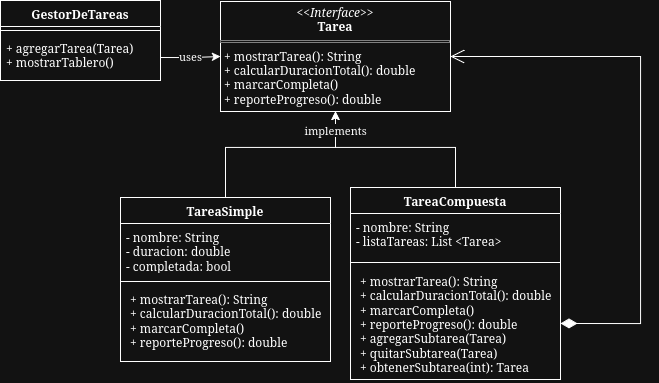

The diagram above was exported from draw.io. Its source (the exported page's mxGraphModel, read from the mxfile embedded in the PNG):
<mxGraphModel dx="1307" dy="575" grid="1" gridSize="10" guides="1" tooltips="1" connect="1" arrows="1" fold="1" page="1" pageScale="1" pageWidth="850" pageHeight="1100" math="0" shadow="0">
  <root>
    <mxCell id="0" />
    <mxCell id="1" parent="0" />
    <mxCell id="OfaKTDX8SMt0lLgP_mIA-1" value="GestorDeTareas" style="swimlane;fontStyle=1;align=center;verticalAlign=top;childLayout=stackLayout;horizontal=1;startSize=26;horizontalStack=0;resizeParent=1;resizeParentMax=0;resizeLast=0;collapsible=1;marginBottom=0;whiteSpace=wrap;html=1;" vertex="1" parent="1">
      <mxGeometry x="120" y="103" width="160" height="80" as="geometry" />
    </mxCell>
    <mxCell id="OfaKTDX8SMt0lLgP_mIA-3" value="" style="line;strokeWidth=1;fillColor=none;align=left;verticalAlign=middle;spacingTop=-1;spacingLeft=3;spacingRight=3;rotatable=0;labelPosition=right;points=[];portConstraint=eastwest;strokeColor=inherit;" vertex="1" parent="OfaKTDX8SMt0lLgP_mIA-1">
      <mxGeometry y="26" width="160" height="8" as="geometry" />
    </mxCell>
    <mxCell id="OfaKTDX8SMt0lLgP_mIA-4" value="&lt;div&gt;+ agregarTarea(Tarea)&lt;/div&gt;&lt;div&gt;+ mostrarTablero()&lt;/div&gt;" style="text;strokeColor=none;fillColor=none;align=left;verticalAlign=top;spacingLeft=4;spacingRight=4;overflow=hidden;rotatable=0;points=[[0,0.5],[1,0.5]];portConstraint=eastwest;whiteSpace=wrap;html=1;" vertex="1" parent="OfaKTDX8SMt0lLgP_mIA-1">
      <mxGeometry y="34" width="160" height="46" as="geometry" />
    </mxCell>
    <mxCell id="OfaKTDX8SMt0lLgP_mIA-5" value="&lt;p style=&quot;margin:0px;margin-top:4px;text-align:center;&quot;&gt;&lt;i&gt;&amp;lt;&amp;lt;Interface&amp;gt;&amp;gt;&lt;/i&gt;&lt;br&gt;&lt;b&gt;Tarea&lt;/b&gt;&lt;/p&gt;&lt;hr size=&quot;1&quot; style=&quot;border-style:solid;&quot;&gt;&lt;p style=&quot;margin:0px;margin-left:4px;&quot;&gt;+ mostrarTarea(): String&lt;br&gt;+ calcularDuracionTotal(): double&lt;/p&gt;&lt;p style=&quot;margin:0px;margin-left:4px;&quot;&gt;+ marcarCompleta()&lt;/p&gt;&lt;p style=&quot;margin:0px;margin-left:4px;&quot;&gt;+ reporteProgreso(): double&amp;nbsp;&lt;/p&gt;" style="verticalAlign=top;align=left;overflow=fill;html=1;whiteSpace=wrap;" vertex="1" parent="1">
      <mxGeometry x="340" y="104" width="230" height="110" as="geometry" />
    </mxCell>
    <mxCell id="OfaKTDX8SMt0lLgP_mIA-32" style="edgeStyle=orthogonalEdgeStyle;rounded=0;orthogonalLoop=1;jettySize=auto;html=1;entryX=0.5;entryY=1;entryDx=0;entryDy=0;" edge="1" parent="1" source="OfaKTDX8SMt0lLgP_mIA-10" target="OfaKTDX8SMt0lLgP_mIA-5">
      <mxGeometry relative="1" as="geometry">
        <Array as="points">
          <mxPoint x="345" y="250" />
          <mxPoint x="455" y="250" />
        </Array>
      </mxGeometry>
    </mxCell>
    <mxCell id="OfaKTDX8SMt0lLgP_mIA-10" value="TareaSimple" style="swimlane;fontStyle=1;align=center;verticalAlign=top;childLayout=stackLayout;horizontal=1;startSize=26;horizontalStack=0;resizeParent=1;resizeParentMax=0;resizeLast=0;collapsible=1;marginBottom=0;whiteSpace=wrap;html=1;" vertex="1" parent="1">
      <mxGeometry x="240" y="300" width="210" height="164" as="geometry" />
    </mxCell>
    <mxCell id="OfaKTDX8SMt0lLgP_mIA-11" value="&lt;div&gt;- nombre: String&lt;/div&gt;&lt;div&gt;- duracion: double&lt;/div&gt;&lt;div&gt;- completada: bool&lt;/div&gt;" style="text;strokeColor=none;fillColor=none;align=left;verticalAlign=top;spacingLeft=4;spacingRight=4;overflow=hidden;rotatable=0;points=[[0,0.5],[1,0.5]];portConstraint=eastwest;whiteSpace=wrap;html=1;" vertex="1" parent="OfaKTDX8SMt0lLgP_mIA-10">
      <mxGeometry y="26" width="210" height="54" as="geometry" />
    </mxCell>
    <mxCell id="OfaKTDX8SMt0lLgP_mIA-12" value="" style="line;strokeWidth=1;fillColor=none;align=left;verticalAlign=middle;spacingTop=-1;spacingLeft=3;spacingRight=3;rotatable=0;labelPosition=right;points=[];portConstraint=eastwest;strokeColor=inherit;" vertex="1" parent="OfaKTDX8SMt0lLgP_mIA-10">
      <mxGeometry y="80" width="210" height="8" as="geometry" />
    </mxCell>
    <mxCell id="OfaKTDX8SMt0lLgP_mIA-13" value="&lt;p style=&quot;margin:0px;margin-left:4px;&quot;&gt;+ mostrarTarea(): String&lt;br&gt;+ calcularDuracionTotal(): double&lt;/p&gt;&lt;p style=&quot;margin:0px;margin-left:4px;&quot;&gt;+ marcarCompleta()&lt;/p&gt;&lt;p style=&quot;margin:0px;margin-left:4px;&quot;&gt;+ reporteProgreso(): double&lt;/p&gt;" style="text;strokeColor=none;fillColor=none;align=left;verticalAlign=top;spacingLeft=4;spacingRight=4;overflow=hidden;rotatable=0;points=[[0,0.5],[1,0.5]];portConstraint=eastwest;whiteSpace=wrap;html=1;" vertex="1" parent="OfaKTDX8SMt0lLgP_mIA-10">
      <mxGeometry y="88" width="210" height="76" as="geometry" />
    </mxCell>
    <mxCell id="OfaKTDX8SMt0lLgP_mIA-31" style="edgeStyle=orthogonalEdgeStyle;rounded=0;orthogonalLoop=1;jettySize=auto;html=1;entryX=0.5;entryY=1;entryDx=0;entryDy=0;" edge="1" parent="1" source="OfaKTDX8SMt0lLgP_mIA-14" target="OfaKTDX8SMt0lLgP_mIA-5">
      <mxGeometry relative="1" as="geometry">
        <Array as="points">
          <mxPoint x="575" y="250" />
          <mxPoint x="455" y="250" />
        </Array>
      </mxGeometry>
    </mxCell>
    <mxCell id="OfaKTDX8SMt0lLgP_mIA-33" value="implements" style="edgeLabel;html=1;align=center;verticalAlign=middle;resizable=0;points=[];" vertex="1" connectable="0" parent="OfaKTDX8SMt0lLgP_mIA-31">
      <mxGeometry x="0.8157" y="1" relative="1" as="geometry">
        <mxPoint as="offset" />
      </mxGeometry>
    </mxCell>
    <mxCell id="OfaKTDX8SMt0lLgP_mIA-14" value="TareaCompuesta" style="swimlane;fontStyle=1;align=center;verticalAlign=top;childLayout=stackLayout;horizontal=1;startSize=26;horizontalStack=0;resizeParent=1;resizeParentMax=0;resizeLast=0;collapsible=1;marginBottom=0;whiteSpace=wrap;html=1;" vertex="1" parent="1">
      <mxGeometry x="470" y="290" width="210" height="192" as="geometry" />
    </mxCell>
    <mxCell id="OfaKTDX8SMt0lLgP_mIA-15" value="&lt;div&gt;- nombre: String&lt;/div&gt;&lt;div&gt;- listaTareas: List &amp;lt;Tarea&amp;gt;&lt;/div&gt;" style="text;strokeColor=none;fillColor=none;align=left;verticalAlign=top;spacingLeft=4;spacingRight=4;overflow=hidden;rotatable=0;points=[[0,0.5],[1,0.5]];portConstraint=eastwest;whiteSpace=wrap;html=1;" vertex="1" parent="OfaKTDX8SMt0lLgP_mIA-14">
      <mxGeometry y="26" width="210" height="44" as="geometry" />
    </mxCell>
    <mxCell id="OfaKTDX8SMt0lLgP_mIA-16" value="" style="line;strokeWidth=1;fillColor=none;align=left;verticalAlign=middle;spacingTop=-1;spacingLeft=3;spacingRight=3;rotatable=0;labelPosition=right;points=[];portConstraint=eastwest;strokeColor=inherit;" vertex="1" parent="OfaKTDX8SMt0lLgP_mIA-14">
      <mxGeometry y="70" width="210" height="10" as="geometry" />
    </mxCell>
    <mxCell id="OfaKTDX8SMt0lLgP_mIA-17" value="&lt;p style=&quot;margin:0px;margin-left:4px;&quot;&gt;+ mostrarTarea(): String&lt;br&gt;+ calcularDuracionTotal(): double&lt;/p&gt;&lt;p style=&quot;margin:0px;margin-left:4px;&quot;&gt;+ marcarCompleta()&lt;/p&gt;&lt;p style=&quot;margin:0px;margin-left:4px;&quot;&gt;+ reporteProgreso(): double&lt;/p&gt;&lt;p style=&quot;margin:0px;margin-left:4px;&quot;&gt;+ agregarSubtarea(Tarea)&lt;/p&gt;&lt;p style=&quot;margin:0px;margin-left:4px;&quot;&gt;+ quitarSubtarea(Tarea)&lt;/p&gt;&lt;p style=&quot;margin:0px;margin-left:4px;&quot;&gt;+ obtenerSubtarea(int): Tarea&lt;/p&gt;" style="text;strokeColor=none;fillColor=none;align=left;verticalAlign=top;spacingLeft=4;spacingRight=4;overflow=hidden;rotatable=0;points=[[0,0.5],[1,0.5]];portConstraint=eastwest;whiteSpace=wrap;html=1;" vertex="1" parent="OfaKTDX8SMt0lLgP_mIA-14">
      <mxGeometry y="80" width="210" height="112" as="geometry" />
    </mxCell>
    <mxCell id="OfaKTDX8SMt0lLgP_mIA-22" style="edgeStyle=orthogonalEdgeStyle;rounded=0;orthogonalLoop=1;jettySize=auto;html=1;entryX=0;entryY=0.5;entryDx=0;entryDy=0;exitX=1;exitY=0.5;exitDx=0;exitDy=0;" edge="1" parent="1" source="OfaKTDX8SMt0lLgP_mIA-4" target="OfaKTDX8SMt0lLgP_mIA-5">
      <mxGeometry relative="1" as="geometry" />
    </mxCell>
    <mxCell id="OfaKTDX8SMt0lLgP_mIA-25" value="uses" style="edgeLabel;html=1;align=center;verticalAlign=middle;resizable=0;points=[];" vertex="1" connectable="0" parent="OfaKTDX8SMt0lLgP_mIA-22">
      <mxGeometry x="-0.0444" relative="1" as="geometry">
        <mxPoint y="-2" as="offset" />
      </mxGeometry>
    </mxCell>
    <mxCell id="OfaKTDX8SMt0lLgP_mIA-30" value="" style="endArrow=open;html=1;endSize=12;startArrow=diamondThin;startSize=14;startFill=1;edgeStyle=orthogonalEdgeStyle;align=left;verticalAlign=bottom;rounded=0;exitX=1;exitY=0.5;exitDx=0;exitDy=0;entryX=1;entryY=0.5;entryDx=0;entryDy=0;" edge="1" parent="1" source="OfaKTDX8SMt0lLgP_mIA-17" target="OfaKTDX8SMt0lLgP_mIA-5">
      <mxGeometry x="-1" y="3" relative="1" as="geometry">
        <mxPoint x="470" y="360" as="sourcePoint" />
        <mxPoint x="630" y="360" as="targetPoint" />
        <Array as="points">
          <mxPoint x="760" y="426" />
          <mxPoint x="760" y="159" />
        </Array>
      </mxGeometry>
    </mxCell>
  </root>
</mxGraphModel>